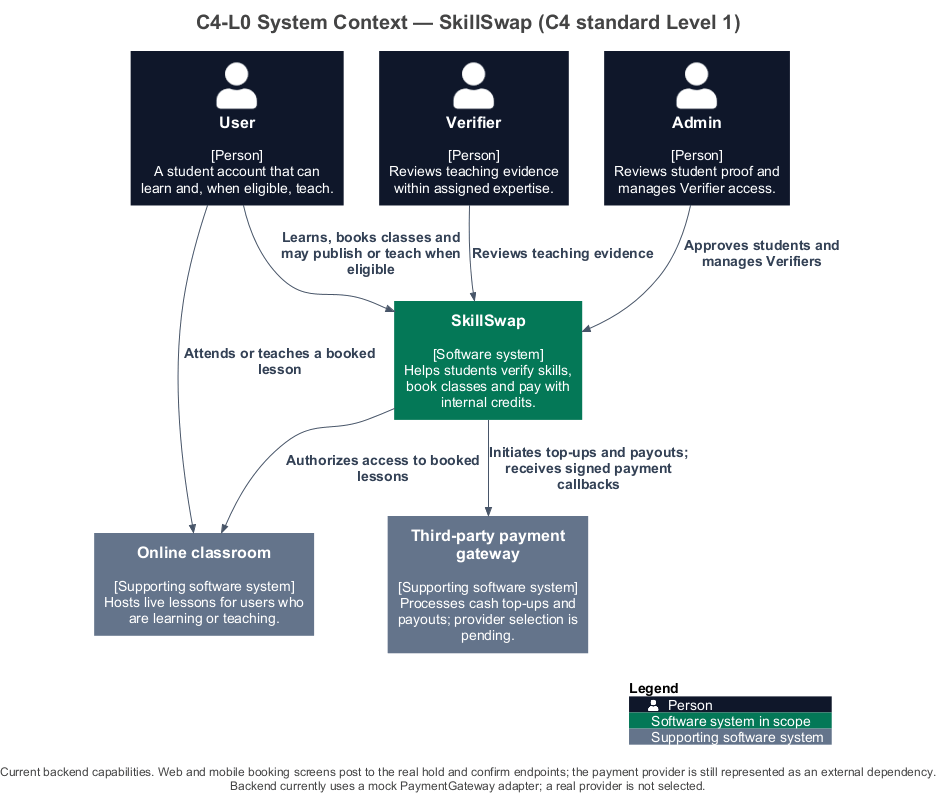

The diagram above was rendered by PlantUML. Its source (embedded in the PNG):
@startuml
title C4-L0 System Context — SkillSwap (C4 standard Level 1)

set separator none
top to bottom direction

<style>
  root {
    BackgroundColor: #ffffff
    FontColor: #444444
  }
</style>

!include <C4/C4>
!include <C4/C4_Context>

' Presentation only: model elements and relationships come from workspace.dsl.
skinparam defaultFontName Arial
skinparam defaultFontSize 14
skinparam shadowing false
skinparam nodesep 35
skinparam ranksep 45
skinparam footerFontSize 12
skinparam titleFontSize 20
UpdateElementStyle("person", $bgColor="#0F172A", $fontColor="#FFFFFF", $borderColor="#0F172A", $legendText="Person")
UpdateElementStyle("system", $bgColor="#047857", $fontColor="#FFFFFF", $borderColor="#047857", $legendText="Software system in scope")
UpdateElementStyle("external_system", $bgColor="#64748B", $fontColor="#FFFFFF", $borderColor="#64748B", $legendText="Supporting software system")
UpdateElementStyle("container", $bgColor="#047857", $fontColor="#FFFFFF", $borderColor="#047857", $legendText="Application or data store")
UpdateRelStyle($lineColor="#475569", $textColor="#334155")

together {
  Person(User, "User", $descr="[Person]\nA student account that can learn and, when eligible, teach.", $tags="", $link="")
  Person(Verifier, "Verifier", $descr="[Person]\nReviews teaching evidence within assigned expertise.", $tags="", $link="")
  Person(Admin, "Admin", $descr="[Person]\nReviews student proof and manages Verifier access.", $tags="", $link="")
}

System_Ext(Onlineclassroom, "Online classroom", $descr="[Supporting software system]\nHosts live lessons for users who are learning or teaching.", $tags="", $link="")
System_Ext(Paymentgateway, "Third-party payment gateway", $descr="[Supporting software system]\nProcesses cash top-ups and payouts; provider selection is pending.", $tags="", $link="")
System(SkillSwap, "SkillSwap", $descr="[Software system]\nHelps students verify skills, book classes and pay with internal credits.", $tags="", $link="")

Rel(User, SkillSwap, "Learns, books classes and may publish or teach when eligible")
Rel(Verifier, SkillSwap, "Reviews teaching evidence")
Rel(Admin, SkillSwap, "Approves students and manages Verifiers")
Rel(SkillSwap, Onlineclassroom, "Authorizes access to booked lessons")
Rel(User, Onlineclassroom, "Attends or teaches a booked lesson")
Rel(SkillSwap, Paymentgateway, "Initiates top-ups and payouts; receives signed payment callbacks")

SHOW_LEGEND()
footer Current backend capabilities. Web and mobile booking screens post to the real hold and confirm endpoints; the payment provider is still represented as an external dependency.\nBackend currently uses a mock PaymentGateway adapter; a real provider is not selected.
@enduml